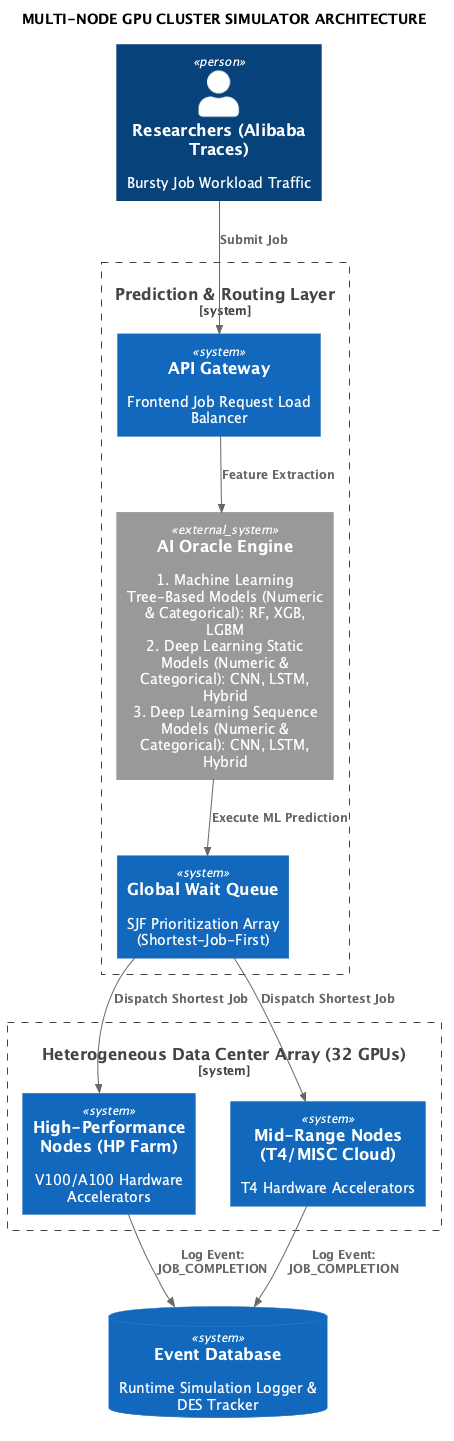

The diagram above was rendered by PlantUML. Its source (embedded in the PNG):
@startuml
!include https://raw.githubusercontent.com/plantuml-stdlib/C4-PlantUML/v2.2.0/C4_Container.puml

title MULTI-NODE GPU CLUSTER SIMULATOR ARCHITECTURE

Person(researchers, "Researchers (Alibaba Traces)", "Bursty Job Workload Traffic")

System_Boundary(prediction_layer, "Prediction & Routing Layer") {
    System(api_gateway, "API Gateway", "Frontend Job Request Load Balancer")
    System_Ext(oracle, "AI Oracle Engine", "1. Machine Learning Tree-Based Models (Numeric & Categorical): RF, XGB, LGBM\n2. Deep Learning Static Models (Numeric & Categorical): CNN, LSTM, Hybrid\n3. Deep Learning Sequence Models (Numeric & Categorical): CNN, LSTM, Hybrid")
    System(queue, "Global Wait Queue", "SJF Prioritization Array (Shortest-Job-First)")
}

System_Boundary(datacenter, "Heterogeneous Data Center Array (32 GPUs)") {
    System(hp_nodes, "High-Performance Nodes (HP Farm)", "V100/A100 Hardware Accelerators")
    System(mid_nodes, "Mid-Range Nodes (T4/MISC Cloud)", "T4 Hardware Accelerators")
}

SystemDb(event_db, "Event Database", "Runtime Simulation Logger & DES Tracker")

Rel_D(researchers, api_gateway, "Submit Job")
Rel_D(api_gateway, oracle, "Feature Extraction")
Rel_D(oracle, queue, "Execute ML Prediction")
Rel_D(queue, hp_nodes, "Dispatch Shortest Job")
Rel_D(queue, mid_nodes, "Dispatch Shortest Job")
Rel_D(hp_nodes, event_db, "Log Event:\nJOB_COMPLETION")
Rel_D(mid_nodes, event_db, "Log Event:\nJOB_COMPLETION")

@enduml